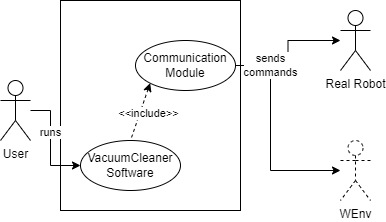

The diagram above was exported from draw.io. Its source (the exported page's mxGraphModel, read from the mxfile embedded in the PNG):
<mxGraphModel dx="460" dy="691" grid="1" gridSize="10" guides="1" tooltips="1" connect="1" arrows="1" fold="1" page="1" pageScale="1" pageWidth="827" pageHeight="1169" math="0" shadow="0">
  <root>
    <mxCell id="0" />
    <mxCell id="1" parent="0" />
    <mxCell id="_a3C9z_TEBlxPshfjJNF-2" value="" style="rounded=0;whiteSpace=wrap;html=1;" vertex="1" parent="1">
      <mxGeometry x="90" y="200" width="180" height="210" as="geometry" />
    </mxCell>
    <mxCell id="_a3C9z_TEBlxPshfjJNF-3" value="" style="edgeStyle=orthogonalEdgeStyle;rounded=0;orthogonalLoop=1;jettySize=auto;html=1;entryX=0;entryY=0.5;entryDx=0;entryDy=0;" edge="1" parent="1" source="_a3C9z_TEBlxPshfjJNF-1" target="_a3C9z_TEBlxPshfjJNF-4">
      <mxGeometry relative="1" as="geometry">
        <mxPoint x="140" y="310" as="targetPoint" />
        <Array as="points">
          <mxPoint x="80" y="310" />
          <mxPoint x="80" y="365" />
        </Array>
      </mxGeometry>
    </mxCell>
    <mxCell id="_a3C9z_TEBlxPshfjJNF-8" value="runs" style="edgeLabel;html=1;align=center;verticalAlign=middle;resizable=0;points=[];" vertex="1" connectable="0" parent="_a3C9z_TEBlxPshfjJNF-3">
      <mxGeometry x="-0.1414" y="-1" relative="1" as="geometry">
        <mxPoint y="-4" as="offset" />
      </mxGeometry>
    </mxCell>
    <mxCell id="_a3C9z_TEBlxPshfjJNF-4" value="VacuumCleaner Software" style="ellipse;whiteSpace=wrap;html=1;" vertex="1" parent="1">
      <mxGeometry x="110" y="340" width="100" height="50" as="geometry" />
    </mxCell>
    <mxCell id="_a3C9z_TEBlxPshfjJNF-1" value="User" style="shape=umlActor;verticalLabelPosition=bottom;verticalAlign=top;html=1;outlineConnect=0;" vertex="1" parent="1">
      <mxGeometry x="30" y="280" width="30" height="60" as="geometry" />
    </mxCell>
    <mxCell id="_a3C9z_TEBlxPshfjJNF-5" value="Communication Module" style="ellipse;whiteSpace=wrap;html=1;" vertex="1" parent="1">
      <mxGeometry x="165" y="240" width="100" height="50" as="geometry" />
    </mxCell>
    <mxCell id="_a3C9z_TEBlxPshfjJNF-9" value="" style="endArrow=none;dashed=1;html=1;rounded=0;startArrow=classic;startFill=1;entryX=0.5;entryY=0;entryDx=0;entryDy=0;exitX=0;exitY=1;exitDx=0;exitDy=0;" edge="1" parent="1" source="_a3C9z_TEBlxPshfjJNF-5" target="_a3C9z_TEBlxPshfjJNF-4">
      <mxGeometry width="50" height="50" relative="1" as="geometry">
        <mxPoint x="150" y="410" as="sourcePoint" />
        <mxPoint x="200" y="360" as="targetPoint" />
      </mxGeometry>
    </mxCell>
    <mxCell id="_a3C9z_TEBlxPshfjJNF-10" value="&amp;lt;&amp;lt;include&amp;gt;&amp;gt;" style="edgeLabel;html=1;align=center;verticalAlign=middle;resizable=0;points=[];" vertex="1" connectable="0" parent="_a3C9z_TEBlxPshfjJNF-9">
      <mxGeometry x="-0.1552" relative="1" as="geometry">
        <mxPoint x="6" y="5" as="offset" />
      </mxGeometry>
    </mxCell>
    <mxCell id="_a3C9z_TEBlxPshfjJNF-11" value="Real Robot" style="shape=umlActor;verticalLabelPosition=bottom;verticalAlign=top;html=1;outlineConnect=0;" vertex="1" parent="1">
      <mxGeometry x="370" y="210" width="30" height="60" as="geometry" />
    </mxCell>
    <mxCell id="_a3C9z_TEBlxPshfjJNF-12" value="WEnv&lt;br&gt;" style="shape=umlActor;verticalLabelPosition=bottom;verticalAlign=top;html=1;outlineConnect=0;dashed=1;" vertex="1" parent="1">
      <mxGeometry x="370" y="340" width="30" height="60" as="geometry" />
    </mxCell>
    <mxCell id="_a3C9z_TEBlxPshfjJNF-16" value="" style="endArrow=classic;html=1;rounded=0;exitX=1;exitY=0.5;exitDx=0;exitDy=0;edgeStyle=elbowEdgeStyle;" edge="1" parent="1" source="_a3C9z_TEBlxPshfjJNF-5" target="_a3C9z_TEBlxPshfjJNF-12">
      <mxGeometry width="50" height="50" relative="1" as="geometry">
        <mxPoint x="300" y="210" as="sourcePoint" />
        <mxPoint x="370" y="370" as="targetPoint" />
        <Array as="points">
          <mxPoint x="300" y="320" />
          <mxPoint x="320" y="280" />
          <mxPoint x="320" y="310" />
        </Array>
      </mxGeometry>
    </mxCell>
    <mxCell id="_a3C9z_TEBlxPshfjJNF-14" value="" style="edgeStyle=orthogonalEdgeStyle;rounded=0;orthogonalLoop=1;jettySize=auto;html=1;exitX=1;exitY=0.5;exitDx=0;exitDy=0;" edge="1" parent="1" source="_a3C9z_TEBlxPshfjJNF-5" target="_a3C9z_TEBlxPshfjJNF-11">
      <mxGeometry relative="1" as="geometry">
        <mxPoint x="250" y="290" as="sourcePoint" />
        <mxPoint x="330" y="345.0000000000001" as="targetPoint" />
      </mxGeometry>
    </mxCell>
    <mxCell id="_a3C9z_TEBlxPshfjJNF-15" value="sends&lt;br&gt;commands" style="edgeLabel;html=1;align=center;verticalAlign=middle;resizable=0;points=[];" vertex="1" connectable="0" parent="_a3C9z_TEBlxPshfjJNF-14">
      <mxGeometry x="-0.1414" y="-1" relative="1" as="geometry">
        <mxPoint x="-19" y="3" as="offset" />
      </mxGeometry>
    </mxCell>
  </root>
</mxGraphModel>